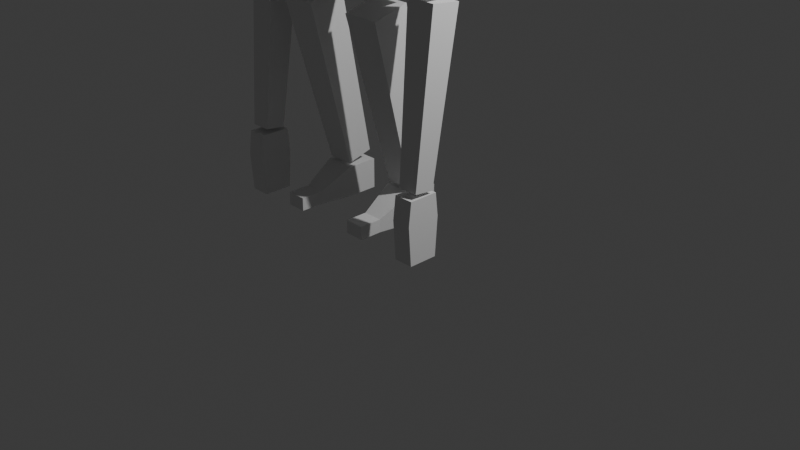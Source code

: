 # Source: legs_and_arms.blend  (saved by Blender 5.2.45; exported with 4.5.12 LTS)
import bpy
from mathutils import Matrix  # noqa: F401  (used for matrix-valued properties, if any)

bpy.ops.wm.read_factory_settings(use_empty=True)
scene = bpy.context.scene
scene.name = 'Scene'

# ---- collections
col_collection = bpy.data.collections.new('Collection'); scene.collection.children.link(col_collection)
col_ik_leg_rig = bpy.data.collections.new('IK leg rig '); scene.collection.children.link(col_ik_leg_rig)
col_fk_leg_rig = bpy.data.collections.new('FK leg rig'); scene.collection.children.link(col_fk_leg_rig)
col_ik_arm = bpy.data.collections.new('IK arm'); scene.collection.children.link(col_ik_arm)
col_fk_arm = bpy.data.collections.new('FK arm'); scene.collection.children.link(col_fk_arm)

# ---- materials (node trees are filled in below, after node groups)
mat_material = bpy.data.materials.new('Material')
mat_material.alpha_threshold = 0.0
mat_material.use_backface_culling_lightprobe_volume = False
mat_material.roughness = 0.5
mat_material.line_color = (0.0, 0.0, 0.0, 1.0)

# ---- material node trees
mat_material.use_nodes = True; mat_material.node_tree.nodes.clear()
_N = mat_material.node_tree.nodes; _L = mat_material.node_tree.links
n0 = _N.new('ShaderNodeOutputMaterial'); n0.name = 'Material Output'; n0.location = (200, 100)
n1 = _N.new('ShaderNodeBsdfPrincipled'); n1.name = 'Principled BSDF'; n1.location = (-200, 100)
n1.inputs[10].default_value = 0.005
_L.new(n1.outputs[0], n0.inputs[0])
n0.is_active_output = True

# ---- world
world_world = bpy.data.worlds.new('World'); scene.world = world_world
world_world.use_nodes = True; world_world.node_tree.nodes.clear()
_N = world_world.node_tree.nodes; _L = world_world.node_tree.links
n0 = _N.new('ShaderNodeOutputWorld'); n0.name = 'World Output'; n0.location = (200, 100)
n1 = _N.new('ShaderNodeBackground'); n1.name = 'Background'; n1.location = (-200, 100)
n1.inputs[0].default_value = (0.05088, 0.05088, 0.05088, 1.0)
_L.new(n1.outputs[0], n0.inputs[0])
n0.is_active_output = True
world_world.color = (0.05088, 0.05088, 0.05088)
world_world.sun_shadow_jitter_overblur = 0.0

# ---- cameras
cam_camera = bpy.data.cameras.new('Camera')
cam_camera.clip_end = 100.0
cam_camera.ortho_scale = 7.314

# ---- lights
light_light = bpy.data.lights.new('Light', 'POINT')
light_light.energy = 1000.0
light_light.shadow_soft_size = 0.1

# ---- meshes
me_cube_003 = bpy.data.meshes.new('Cube.003')
me_cube_003.from_pydata([(0.2777, 0.2418, 0.938), (0.1952, 0.1701, -1.059), (0.2777, -0.3137, 0.938), (0.1952, -0.2202, -1.059), (-0.2777, 0.2418, 0.938), (-0.1952, 0.1701, -1.059), (-0.2777, -0.3137, 0.938), (-0.1952, -0.2202, -1.059)], [], [(0, 4, 6, 2), (3, 2, 6, 7), (7, 6, 4, 5), (5, 1, 3, 7), (1, 0, 2, 3), (5, 4, 0, 1)])
_uv = me_cube_003.uv_layers.new(name='UVMap')
_uv.uv.foreach_set('vector', [0.625, 0.5, 0.875, 0.5, 0.875, 0.75, 0.625, 0.75, 0.375, 0.75, 0.625, 0.75, 0.625, 1.0, 0.375, 1.0, 0.375, 0.0, 0.625, 0.0, 0.625, 0.25, 0.375, 0.25, 0.125, 0.5, 0.375, 0.5, 0.375, 0.75, 0.125, 0.75, 0.375, 0.5, 0.625, 0.5, 0.625, 0.75, 0.375, 0.75, 0.375, 0.25, 0.625, 0.25, 0.625, 0.5, 0.375, 0.5])
me_cube_003.materials.append(mat_material)
me_cube_003.use_mirror_vertex_groups = False
me_cube_003.update()
me_cube_004 = bpy.data.meshes.new('Cube.004')
me_cube_004.from_pydata([(0.2009, 0.2009, 0.9033), (0.1459, 0.08294, -0.9618), (0.2009, -0.2009, 0.9033), (0.1459, -0.2088, -0.9618), (-0.2009, 0.2009, 0.9033), (-0.1459, 0.08294, -0.9618), (-0.2009, -0.2009, 0.9033), (-0.1459, -0.2088, -0.9618)], [], [(0, 4, 6, 2), (3, 2, 6, 7), (7, 6, 4, 5), (5, 1, 3, 7), (1, 0, 2, 3), (5, 4, 0, 1)])
_uv = me_cube_004.uv_layers.new(name='UVMap')
_uv.uv.foreach_set('vector', [0.625, 0.5, 0.875, 0.5, 0.875, 0.75, 0.625, 0.75, 0.375, 0.75, 0.625, 0.75, 0.625, 1.0, 0.375, 1.0, 0.375, 0.0, 0.625, 0.0, 0.625, 0.25, 0.375, 0.25, 0.125, 0.5, 0.375, 0.5, 0.375, 0.75, 0.125, 0.75, 0.375, 0.5, 0.625, 0.5, 0.625, 0.75, 0.375, 0.75, 0.375, 0.25, 0.625, 0.25, 0.625, 0.5, 0.375, 0.5])
me_cube_004.materials.append(mat_material)
me_cube_004.use_mirror_vertex_groups = False
me_cube_004.update()
me_cube_005 = bpy.data.meshes.new('Cube.005')
me_cube_005.from_pydata([(0.1658, 0.1658, 0.1658), (0.1658, 0.1658, -0.1647), (0.1658, -0.1658, 0.1658), (0.1658, -0.1658, -0.1647), (-0.1658, 0.1658, 0.1658), (-0.1658, 0.1658, -0.1647), (-0.1658, -0.1658, 0.1658), (-0.1658, -0.1658, -0.1647), (0.1061, -0.5218, -0.02428), (0.1061, -0.5218, -0.1647), (-0.1061, -0.5218, -0.02428), (-0.1061, -0.5218, -0.1647), (0.1061, -0.7644, -0.02428), (0.1061, -0.7644, -0.1647), (-0.1061, -0.7644, -0.02428), (-0.1061, -0.7644, -0.1647)], [], [(0, 4, 6, 2), (3, 2, 8, 9), (7, 6, 4, 5), (5, 1, 3, 7), (1, 0, 2, 3), (5, 4, 0, 1), (11, 9, 13, 15), (6, 7, 11, 10), (7, 3, 9, 11), (2, 6, 10, 8), (13, 12, 14, 15), (9, 8, 12, 13), (8, 10, 14, 12), (10, 11, 15, 14)])
_uv = me_cube_005.uv_layers.new(name='UVMap')
_uv.uv.foreach_set('vector', [0.625, 0.5, 0.875, 0.5, 0.875, 0.75, 0.625, 0.75, 0.375, 0.75, 0.625, 0.75, 0.625, 0.75, 0.375, 0.75, 0.375, 0.0, 0.625, 0.0, 0.625, 0.25, 0.375, 0.25, 0.125, 0.5, 0.375, 0.5, 0.375, 0.75, 0.125, 0.75, 0.375, 0.5, 0.625, 0.5, 0.625, 0.75, 0.375, 0.75, 0.375, 0.25, 0.625, 0.25, 0.625, 0.5, 0.375, 0.5, 0.125, 0.75, 0.375, 0.75, 0.375, 0.75, 0.125, 0.75, 0.625, 0.0, 0.375, 0.0, 0.375, 0.0, 0.625, 0.0, 0.125, 0.75, 0.375, 0.75, 0.375, 0.75, 0.125, 0.75, 0.625, 0.75, 0.875, 0.75, 0.875, 0.75, 0.625, 0.75, 0.375, 0.75, 0.625, 0.75, 0.625, 1.0, 0.375, 1.0, 0.375, 0.75, 0.625, 0.75, 0.625, 0.75, 0.375, 0.75, 0.625, 0.75, 0.875, 0.75, 0.875, 0.75, 0.625, 0.75, 0.625, 0.0, 0.375, 0.0, 0.375, 0.0, 0.625, 0.0])
me_cube_005.materials.append(mat_material)
me_cube_005.use_mirror_vertex_groups = False
me_cube_005.update()
me_cube = bpy.data.meshes.new('Cube')
me_cube.from_pydata([(0.2777, 0.2418, 0.938), (0.1952, 0.1701, -1.059), (0.2777, -0.3137, 0.938), (0.1952, -0.2202, -1.059), (-0.2777, 0.2418, 0.938), (-0.1952, 0.1701, -1.059), (-0.2777, -0.3137, 0.938), (-0.1952, -0.2202, -1.059)], [], [(0, 4, 6, 2), (3, 2, 6, 7), (7, 6, 4, 5), (5, 1, 3, 7), (1, 0, 2, 3), (5, 4, 0, 1)])
_uv = me_cube.uv_layers.new(name='UVMap')
_uv.uv.foreach_set('vector', [0.625, 0.5, 0.875, 0.5, 0.875, 0.75, 0.625, 0.75, 0.375, 0.75, 0.625, 0.75, 0.625, 1.0, 0.375, 1.0, 0.375, 0.0, 0.625, 0.0, 0.625, 0.25, 0.375, 0.25, 0.125, 0.5, 0.375, 0.5, 0.375, 0.75, 0.125, 0.75, 0.375, 0.5, 0.625, 0.5, 0.625, 0.75, 0.375, 0.75, 0.375, 0.25, 0.625, 0.25, 0.625, 0.5, 0.375, 0.5])
me_cube.materials.append(mat_material)
me_cube.use_mirror_vertex_groups = False
me_cube.update()
me_cube_001 = bpy.data.meshes.new('Cube.001')
me_cube_001.from_pydata([(0.2009, 0.2009, 0.9033), (0.1459, 0.08294, -0.9618), (0.2009, -0.2009, 0.9033), (0.1459, -0.2088, -0.9618), (-0.2009, 0.2009, 0.9033), (-0.1459, 0.08294, -0.9618), (-0.2009, -0.2009, 0.9033), (-0.1459, -0.2088, -0.9618)], [], [(0, 4, 6, 2), (3, 2, 6, 7), (7, 6, 4, 5), (5, 1, 3, 7), (1, 0, 2, 3), (5, 4, 0, 1)])
_uv = me_cube_001.uv_layers.new(name='UVMap')
_uv.uv.foreach_set('vector', [0.625, 0.5, 0.875, 0.5, 0.875, 0.75, 0.625, 0.75, 0.375, 0.75, 0.625, 0.75, 0.625, 1.0, 0.375, 1.0, 0.375, 0.0, 0.625, 0.0, 0.625, 0.25, 0.375, 0.25, 0.125, 0.5, 0.375, 0.5, 0.375, 0.75, 0.125, 0.75, 0.375, 0.5, 0.625, 0.5, 0.625, 0.75, 0.375, 0.75, 0.375, 0.25, 0.625, 0.25, 0.625, 0.5, 0.375, 0.5])
me_cube_001.materials.append(mat_material)
me_cube_001.use_mirror_vertex_groups = False
me_cube_001.update()
me_cube_002 = bpy.data.meshes.new('Cube.002')
me_cube_002.from_pydata([(0.1658, 0.1658, 0.1658), (0.1658, 0.1658, -0.1647), (0.1658, -0.1658, 0.1658), (0.1658, -0.1658, -0.1647), (-0.1658, 0.1658, 0.1658), (-0.1658, 0.1658, -0.1647), (-0.1658, -0.1658, 0.1658), (-0.1658, -0.1658, -0.1647), (0.1061, -0.5218, -0.02428), (0.1061, -0.5218, -0.1647), (-0.1061, -0.5218, -0.02428), (-0.1061, -0.5218, -0.1647), (0.1061, -0.7644, -0.02428), (0.1061, -0.7644, -0.1647), (-0.1061, -0.7644, -0.02428), (-0.1061, -0.7644, -0.1647)], [], [(0, 4, 6, 2), (3, 2, 8, 9), (7, 6, 4, 5), (5, 1, 3, 7), (1, 0, 2, 3), (5, 4, 0, 1), (11, 9, 13, 15), (6, 7, 11, 10), (7, 3, 9, 11), (2, 6, 10, 8), (13, 12, 14, 15), (9, 8, 12, 13), (8, 10, 14, 12), (10, 11, 15, 14)])
_uv = me_cube_002.uv_layers.new(name='UVMap')
_uv.uv.foreach_set('vector', [0.625, 0.5, 0.875, 0.5, 0.875, 0.75, 0.625, 0.75, 0.375, 0.75, 0.625, 0.75, 0.625, 0.75, 0.375, 0.75, 0.375, 0.0, 0.625, 0.0, 0.625, 0.25, 0.375, 0.25, 0.125, 0.5, 0.375, 0.5, 0.375, 0.75, 0.125, 0.75, 0.375, 0.5, 0.625, 0.5, 0.625, 0.75, 0.375, 0.75, 0.375, 0.25, 0.625, 0.25, 0.625, 0.5, 0.375, 0.5, 0.125, 0.75, 0.375, 0.75, 0.375, 0.75, 0.125, 0.75, 0.625, 0.0, 0.375, 0.0, 0.375, 0.0, 0.625, 0.0, 0.125, 0.75, 0.375, 0.75, 0.375, 0.75, 0.125, 0.75, 0.625, 0.75, 0.875, 0.75, 0.875, 0.75, 0.625, 0.75, 0.375, 0.75, 0.625, 0.75, 0.625, 1.0, 0.375, 1.0, 0.375, 0.75, 0.625, 0.75, 0.625, 0.75, 0.375, 0.75, 0.625, 0.75, 0.875, 0.75, 0.875, 0.75, 0.625, 0.75, 0.625, 0.0, 0.375, 0.0, 0.375, 0.0, 0.625, 0.0])
me_cube_002.materials.append(mat_material)
me_cube_002.use_mirror_vertex_groups = False
me_cube_002.update()
me_cube_009 = bpy.data.meshes.new('Cube.009')
me_cube_009.from_pydata([(-0.1794, -0.1794, -1.0), (-0.2431, -0.2431, 1.0), (-0.1794, 0.1794, -1.0), (-0.2431, 0.2431, 1.0), (0.1794, -0.1794, -1.0), (0.2431, -0.2431, 1.0), (0.1794, 0.1794, -1.0), (0.2431, 0.2431, 1.0)], [], [(0, 1, 3, 2), (2, 3, 7, 6), (6, 7, 5, 4), (4, 5, 1, 0), (2, 6, 4, 0), (7, 3, 1, 5)])
_uv = me_cube_009.uv_layers.new(name='UVMap')
_uv.uv.foreach_set('vector', [0.375, 0.0, 0.625, 0.0, 0.625, 0.25, 0.375, 0.25, 0.375, 0.25, 0.625, 0.25, 0.625, 0.5, 0.375, 0.5, 0.375, 0.5, 0.625, 0.5, 0.625, 0.75, 0.375, 0.75, 0.375, 0.75, 0.625, 0.75, 0.625, 1.0, 0.375, 1.0, 0.125, 0.5, 0.375, 0.5, 0.375, 0.75, 0.125, 0.75, 0.625, 0.5, 0.875, 0.5, 0.875, 0.75, 0.625, 0.75])
me_cube_009.update()
me_cube_010 = bpy.data.meshes.new('Cube.010')
me_cube_010.from_pydata([(-0.1232, -0.1232, -1.0), (-0.1794, -0.1794, 1.0), (-0.1232, 0.1232, -1.0), (-0.1794, 0.1794, 1.0), (0.1232, -0.1232, -1.0), (0.1794, -0.1794, 1.0), (0.1232, 0.1232, -1.0), (0.1794, 0.1794, 1.0)], [], [(0, 1, 3, 2), (2, 3, 7, 6), (6, 7, 5, 4), (4, 5, 1, 0), (2, 6, 4, 0), (7, 3, 1, 5)])
_uv = me_cube_010.uv_layers.new(name='UVMap')
_uv.uv.foreach_set('vector', [0.375, 0.0, 0.625, 0.0, 0.625, 0.25, 0.375, 0.25, 0.375, 0.25, 0.625, 0.25, 0.625, 0.5, 0.375, 0.5, 0.375, 0.5, 0.625, 0.5, 0.625, 0.75, 0.375, 0.75, 0.375, 0.75, 0.625, 0.75, 0.625, 1.0, 0.375, 1.0, 0.125, 0.5, 0.375, 0.5, 0.375, 0.75, 0.125, 0.75, 0.625, 0.5, 0.875, 0.5, 0.875, 0.75, 0.625, 0.75])
me_cube_010.update()
me_cube_011 = bpy.data.meshes.new('Cube.011')
me_cube_011.from_pydata([(-0.1199, -0.1794, -0.4174), (-0.1199, -0.1794, 0.345), (-0.1199, 0.1794, -0.4174), (-0.1199, 0.1794, 0.345), (0.1199, -0.1794, -0.4174), (0.1199, -0.1794, 0.345), (0.1199, 0.1794, -0.4174), (0.1199, 0.1794, 0.345), (-0.1199, -0.2123, 0.06333), (-0.1199, 0.2123, 0.06333), (0.1199, 0.2123, 0.06333), (0.1199, -0.2123, 0.06333)], [], [(8, 1, 3, 9), (9, 3, 7, 10), (10, 7, 5, 11), (11, 5, 1, 8), (2, 6, 4, 0), (7, 3, 1, 5), (4, 11, 8, 0), (6, 10, 11, 4), (2, 9, 10, 6), (0, 8, 9, 2)])
_uv = me_cube_011.uv_layers.new(name='UVMap')
_uv.uv.foreach_set('vector', [0.5, 0.0, 0.625, 0.0, 0.625, 0.25, 0.5, 0.25, 0.5, 0.25, 0.625, 0.25, 0.625, 0.5, 0.5, 0.5, 0.5, 0.5, 0.625, 0.5, 0.625, 0.75, 0.5, 0.75, 0.5, 0.75, 0.625, 0.75, 0.625, 1.0, 0.5, 1.0, 0.125, 0.5, 0.375, 0.5, 0.375, 0.75, 0.125, 0.75, 0.625, 0.5, 0.875, 0.5, 0.875, 0.75, 0.625, 0.75, 0.375, 0.75, 0.5, 0.75, 0.5, 1.0, 0.375, 1.0, 0.375, 0.5, 0.5, 0.5, 0.5, 0.75, 0.375, 0.75, 0.375, 0.25, 0.5, 0.25, 0.5, 0.5, 0.375, 0.5, 0.375, 0.0, 0.5, 0.0, 0.5, 0.25, 0.375, 0.25])
me_cube_011.update()
me_cube_006 = bpy.data.meshes.new('Cube.006')
me_cube_006.from_pydata([(-0.1794, -0.1794, -1.0), (-0.2431, -0.2431, 1.0), (-0.1794, 0.1794, -1.0), (-0.2431, 0.2431, 1.0), (0.1794, -0.1794, -1.0), (0.2431, -0.2431, 1.0), (0.1794, 0.1794, -1.0), (0.2431, 0.2431, 1.0)], [], [(0, 1, 3, 2), (2, 3, 7, 6), (6, 7, 5, 4), (4, 5, 1, 0), (2, 6, 4, 0), (7, 3, 1, 5)])
_uv = me_cube_006.uv_layers.new(name='UVMap')
_uv.uv.foreach_set('vector', [0.375, 0.0, 0.625, 0.0, 0.625, 0.25, 0.375, 0.25, 0.375, 0.25, 0.625, 0.25, 0.625, 0.5, 0.375, 0.5, 0.375, 0.5, 0.625, 0.5, 0.625, 0.75, 0.375, 0.75, 0.375, 0.75, 0.625, 0.75, 0.625, 1.0, 0.375, 1.0, 0.125, 0.5, 0.375, 0.5, 0.375, 0.75, 0.125, 0.75, 0.625, 0.5, 0.875, 0.5, 0.875, 0.75, 0.625, 0.75])
me_cube_006.update()
me_cube_007 = bpy.data.meshes.new('Cube.007')
me_cube_007.from_pydata([(-0.1232, -0.1232, -1.0), (-0.1794, -0.1794, 1.0), (-0.1232, 0.1232, -1.0), (-0.1794, 0.1794, 1.0), (0.1232, -0.1232, -1.0), (0.1794, -0.1794, 1.0), (0.1232, 0.1232, -1.0), (0.1794, 0.1794, 1.0)], [], [(0, 1, 3, 2), (2, 3, 7, 6), (6, 7, 5, 4), (4, 5, 1, 0), (2, 6, 4, 0), (7, 3, 1, 5)])
_uv = me_cube_007.uv_layers.new(name='UVMap')
_uv.uv.foreach_set('vector', [0.375, 0.0, 0.625, 0.0, 0.625, 0.25, 0.375, 0.25, 0.375, 0.25, 0.625, 0.25, 0.625, 0.5, 0.375, 0.5, 0.375, 0.5, 0.625, 0.5, 0.625, 0.75, 0.375, 0.75, 0.375, 0.75, 0.625, 0.75, 0.625, 1.0, 0.375, 1.0, 0.125, 0.5, 0.375, 0.5, 0.375, 0.75, 0.125, 0.75, 0.625, 0.5, 0.875, 0.5, 0.875, 0.75, 0.625, 0.75])
me_cube_007.update()
me_cube_008 = bpy.data.meshes.new('Cube.008')
me_cube_008.from_pydata([(-0.1199, -0.1794, -0.4174), (-0.1199, -0.1794, 0.345), (-0.1199, 0.1794, -0.4174), (-0.1199, 0.1794, 0.345), (0.1199, -0.1794, -0.4174), (0.1199, -0.1794, 0.345), (0.1199, 0.1794, -0.4174), (0.1199, 0.1794, 0.345), (-0.1199, -0.2123, 0.06333), (-0.1199, 0.2123, 0.06333), (0.1199, 0.2123, 0.06333), (0.1199, -0.2123, 0.06333)], [], [(8, 1, 3, 9), (9, 3, 7, 10), (10, 7, 5, 11), (11, 5, 1, 8), (2, 6, 4, 0), (7, 3, 1, 5), (4, 11, 8, 0), (6, 10, 11, 4), (2, 9, 10, 6), (0, 8, 9, 2)])
_uv = me_cube_008.uv_layers.new(name='UVMap')
_uv.uv.foreach_set('vector', [0.5, 0.0, 0.625, 0.0, 0.625, 0.25, 0.5, 0.25, 0.5, 0.25, 0.625, 0.25, 0.625, 0.5, 0.5, 0.5, 0.5, 0.5, 0.625, 0.5, 0.625, 0.75, 0.5, 0.75, 0.5, 0.75, 0.625, 0.75, 0.625, 1.0, 0.5, 1.0, 0.125, 0.5, 0.375, 0.5, 0.375, 0.75, 0.125, 0.75, 0.625, 0.5, 0.875, 0.5, 0.875, 0.75, 0.625, 0.75, 0.375, 0.75, 0.5, 0.75, 0.5, 1.0, 0.375, 1.0, 0.375, 0.5, 0.5, 0.5, 0.5, 0.75, 0.375, 0.75, 0.375, 0.25, 0.5, 0.25, 0.5, 0.5, 0.375, 0.5, 0.375, 0.0, 0.5, 0.0, 0.5, 0.25, 0.375, 0.25])
me_cube_008.update()
arm_armature_001 = bpy.data.armatures.new('Armature.001')  # bones are not reproduced
arm_armature = bpy.data.armatures.new('Armature')  # bones are not reproduced
arm_armature_003 = bpy.data.armatures.new('Armature.003')  # bones are not reproduced
arm_armature_002 = bpy.data.armatures.new('Armature.002')  # bones are not reproduced

# ---- objects
ob_light = bpy.data.objects.new('Light', light_light)
ob_camera = bpy.data.objects.new('Camera', cam_camera)
ob_upper_leg_001 = bpy.data.objects.new('upper leg.001', me_cube_003)
ob_lower_leg_001 = bpy.data.objects.new('lower leg.001', me_cube_004)
ob_foot_001 = bpy.data.objects.new('foot.001', me_cube_005)
ob_ik_armature = bpy.data.objects.new('ik armature', arm_armature_001)
ob_upper_leg = bpy.data.objects.new('upper leg', me_cube)
ob_lower_leg = bpy.data.objects.new('lower leg', me_cube_001)
ob_foot = bpy.data.objects.new('foot', me_cube_002)
ob_armature = bpy.data.objects.new('Armature', arm_armature)
ob_upper_arm_ik = bpy.data.objects.new('upper arm IK', me_cube_009)
ob_forearmik = bpy.data.objects.new('forearmIK', me_cube_010)
ob_handik = bpy.data.objects.new('handIK', me_cube_011)
ob_ik = bpy.data.objects.new('IK', arm_armature_003)
ob_upper_arm_fk = bpy.data.objects.new('upper arm FK', me_cube_006)
ob_forearmfk = bpy.data.objects.new('forearmFK', me_cube_007)
ob_handfk = bpy.data.objects.new('handFK', me_cube_008)
ob_fk_arm = bpy.data.objects.new('FK arm', arm_armature_002)

# ---- transforms, parenting, visibility, modifiers, constraints
ob_light.location = (4.076, 1.005, 5.904)
ob_light.rotation_euler = (0.6503, 0.05522, 1.866)
ob_light.lock_rotations_4d = False
ob_light.empty_display_type = 'ARROWS'
ob_light.color = (0.0, 0.0, 0.0, 0.0)
ob_light.lineart.crease_threshold = 0.0
ob_camera.location = (7.359, -6.926, 4.958)
ob_camera.rotation_euler = (1.109, 0.0, 0.8149)
ob_camera.lock_rotations_4d = False
ob_camera.empty_display_type = 'ARROWS'
ob_camera.color = (0.0, 0.0, 0.0, 0.0)
ob_camera.display_type = 'WIRE'
ob_camera.lineart.crease_threshold = 0.0
ob_upper_leg_001.parent = ob_ik_armature
ob_upper_leg_001.location = (0.0, 0.0, 3.417)
ob_upper_leg_001.rotation_euler = (-0.2602, -5.712e-17, 7.473e-18)
ob_upper_leg_001.lock_rotations_4d = False
ob_upper_leg_001.empty_display_type = 'ARROWS'
ob_upper_leg_001.lineart.crease_threshold = 0.0
_vg = ob_upper_leg_001.vertex_groups.new(name='upper leg')
for _i, _w in zip([0, 1, 2, 3, 4, 5, 6, 7], [1.0, 1.0, 1.0, 1.0, 1.0, 1.0, 0.9806, 1.0]): _vg.add([_i], _w, 'REPLACE')
_vg = ob_upper_leg_001.vertex_groups.new(name='lower leg')
for _i, _w in zip([3, 4, 5, 6, 7], [0.0, 0.0, 0.0, 0.01944, 0.0]): _vg.add([_i], _w, 'REPLACE')
_vg = ob_upper_leg_001.vertex_groups.new(name='foot')
_vg = ob_upper_leg_001.vertex_groups.new(name='toes')
_m = ob_upper_leg_001.modifiers.new('Armature', 'ARMATURE')
_m.object = ob_ik_armature
ob_lower_leg_001.parent = ob_ik_armature
ob_lower_leg_001.location = (-8.757e-18, -0.0507, 1.357)
ob_lower_leg_001.rotation_euler = (0.2697, 5.917e-17, 8.028e-18)
ob_lower_leg_001.lock_rotations_4d = False
ob_lower_leg_001.empty_display_type = 'ARROWS'
ob_lower_leg_001.lineart.crease_threshold = 0.0
_vg = ob_lower_leg_001.vertex_groups.new(name='upper leg')
_vg = ob_lower_leg_001.vertex_groups.new(name='lower leg')
for _i, _w in zip([0, 1, 2, 3, 4, 5, 6, 7], [0.9994, 1.0, 0.9981, 0.9856, 0.9992, 0.9938, 0.9916, 0.9913]): _vg.add([_i], _w, 'REPLACE')
_vg = ob_lower_leg_001.vertex_groups.new(name='foot')
for _i, _w in zip([1, 3, 5, 7], [0.0, 0.01445, 0.006232, 0.008734]): _vg.add([_i], _w, 'REPLACE')
_vg = ob_lower_leg_001.vertex_groups.new(name='toes')
_m = ob_lower_leg_001.modifiers.new('Armature', 'ARMATURE')
_m.object = ob_ik_armature
ob_foot_001.parent = ob_ik_armature
ob_foot_001.location = (-4.296e-16, 0.1612, 0.1741)
ob_foot_001.lock_rotations_4d = False
ob_foot_001.empty_display_type = 'ARROWS'
ob_foot_001.lineart.crease_threshold = 0.0
_vg = ob_foot_001.vertex_groups.new(name='upper leg')
_vg = ob_foot_001.vertex_groups.new(name='lower leg')
for _i, _w in zip([0, 1, 2, 4, 5, 6], [0.0, 0.002806, 1.89e-05, 0.01299, 6.294e-05, 0.0]): _vg.add([_i], _w, 'REPLACE')
_vg = ob_foot_001.vertex_groups.new(name='foot')
for _i, _w in zip([0, 1, 2, 3, 4, 5, 6, 7, 8, 9, 10, 11], [1.0, 0.9969, 0.9999, 0.967, 0.987, 0.9999, 1.0, 0.947, 0.03649, 0.0131, 0.0412, 0.01258]): _vg.add([_i], _w, 'REPLACE')
_vg = ob_foot_001.vertex_groups.new(name='toes')
for _i, _w in zip([1, 2, 3, 5, 6, 7, 8, 9, 10, 11, 12, 13, 14, 15], [0.0003237, 0.0001178, 0.03298, 5.009e-06, 0.0, 0.05303, 0.9556, 0.9678, 0.953, 0.9682, 0.9949, 0.9961, 0.9943, 0.9968]): _vg.add([_i], _w, 'REPLACE')
_m = ob_foot_001.modifiers.new('Armature', 'ARMATURE')
_m.object = ob_ik_armature
ob_ik_armature.location = (-0.9012, 0.0, 0.0)
ob_ik_armature.show_in_front = True
ob_upper_leg.parent = ob_armature
ob_upper_leg.location = (0.0, 0.0, 3.417)
ob_upper_leg.rotation_euler = (-0.2602, -5.712e-17, 7.473e-18)
ob_upper_leg.lock_rotations_4d = False
ob_upper_leg.empty_display_type = 'ARROWS'
ob_upper_leg.lineart.crease_threshold = 0.0
_vg = ob_upper_leg.vertex_groups.new(name='upper leg')
for _i, _w in zip([0, 1, 2, 3, 4, 5, 6, 7], [1.0, 1.0, 1.0, 1.0, 1.0, 1.0, 0.9806, 1.0]): _vg.add([_i], _w, 'REPLACE')
_vg = ob_upper_leg.vertex_groups.new(name='lower leg')
for _i, _w in zip([3, 4, 5, 6, 7], [0.0, 0.0, 0.0, 0.01944, 0.0]): _vg.add([_i], _w, 'REPLACE')
_vg = ob_upper_leg.vertex_groups.new(name='foot')
_vg = ob_upper_leg.vertex_groups.new(name='toes')
_m = ob_upper_leg.modifiers.new('Armature', 'ARMATURE')
_m.object = ob_armature
ob_lower_leg.parent = ob_armature
ob_lower_leg.location = (-8.757e-18, -0.0507, 1.357)
ob_lower_leg.rotation_euler = (0.2697, 5.917e-17, 8.028e-18)
ob_lower_leg.lock_rotations_4d = False
ob_lower_leg.empty_display_type = 'ARROWS'
ob_lower_leg.lineart.crease_threshold = 0.0
_vg = ob_lower_leg.vertex_groups.new(name='upper leg')
_vg = ob_lower_leg.vertex_groups.new(name='lower leg')
for _i, _w in zip([0, 1, 2, 3, 4, 5, 6, 7], [0.9994, 1.0, 0.9981, 0.9856, 0.9992, 0.9938, 0.9916, 0.9913]): _vg.add([_i], _w, 'REPLACE')
_vg = ob_lower_leg.vertex_groups.new(name='foot')
for _i, _w in zip([1, 3, 5, 7], [0.0, 0.01445, 0.006232, 0.008734]): _vg.add([_i], _w, 'REPLACE')
_vg = ob_lower_leg.vertex_groups.new(name='toes')
_m = ob_lower_leg.modifiers.new('Armature', 'ARMATURE')
_m.object = ob_armature
ob_foot.parent = ob_armature
ob_foot.location = (-4.296e-16, 0.1612, 0.1741)
ob_foot.lock_rotations_4d = False
ob_foot.empty_display_type = 'ARROWS'
ob_foot.lineart.crease_threshold = 0.0
_vg = ob_foot.vertex_groups.new(name='upper leg')
_vg = ob_foot.vertex_groups.new(name='lower leg')
for _i, _w in zip([0, 1, 2, 4, 5, 6], [0.0, 0.002806, 1.89e-05, 0.01299, 6.294e-05, 0.0]): _vg.add([_i], _w, 'REPLACE')
_vg = ob_foot.vertex_groups.new(name='foot')
for _i, _w in zip([0, 1, 2, 3, 4, 5, 6, 7, 8, 9, 10, 11], [1.0, 0.9969, 0.9999, 0.967, 0.987, 0.9999, 1.0, 0.947, 0.03649, 0.0131, 0.0412, 0.01258]): _vg.add([_i], _w, 'REPLACE')
_vg = ob_foot.vertex_groups.new(name='toes')
for _i, _w in zip([1, 2, 3, 5, 6, 7, 8, 9, 10, 11, 12, 13, 14, 15], [0.0003237, 0.0001178, 0.03298, 5.009e-06, 0.0, 0.05303, 0.9556, 0.9678, 0.953, 0.9682, 0.9949, 0.9961, 0.9943, 0.9968]): _vg.add([_i], _w, 'REPLACE')
_m = ob_foot.modifiers.new('Armature', 'ARMATURE')
_m.object = ob_armature
ob_armature.location = (0.0, 0.0, 0.0)
ob_armature.show_in_front = True
ob_upper_arm_ik.parent = ob_ik
ob_upper_arm_ik.location = (0.0, 0.0, 2.122)
ob_upper_arm_ik.rotation_euler = (0.1185, -0.0, 0.0)
_vg = ob_upper_arm_ik.vertex_groups.new(name='upper arm')
_vg.add([0, 1, 2, 3, 4, 5, 6, 7], 1.0, 'REPLACE')
_vg = ob_upper_arm_ik.vertex_groups.new(name='forearm')
_vg = ob_upper_arm_ik.vertex_groups.new(name='hand')
_m = ob_upper_arm_ik.modifiers.new('Armature', 'ARMATURE')
_m.object = ob_ik
ob_forearmik.parent = ob_ik
ob_forearmik.location = (0.0, 0.0, 0.002583)
ob_forearmik.rotation_euler = (-0.1102, -0.0, 0.0)
_vg = ob_forearmik.vertex_groups.new(name='upper arm')
_vg = ob_forearmik.vertex_groups.new(name='forearm')
for _i, _w in zip([0, 1, 2, 3, 4, 5, 6, 7], [0.5023, 0.9957, 0.5182, 0.9962, 0.5027, 0.9962, 0.5184, 0.9958]): _vg.add([_i], _w, 'REPLACE')
_vg = ob_forearmik.vertex_groups.new(name='hand')
for _i, _w in zip([0, 2, 4, 6], [0.4977, 0.4818, 0.4973, 0.4816]): _vg.add([_i], _w, 'REPLACE')
_m = ob_forearmik.modifiers.new('Armature', 'ARMATURE')
_m.object = ob_ik
ob_handik.parent = ob_ik
ob_handik.location = (0.0, -0.1133, -1.387)
_vg = ob_handik.vertex_groups.new(name='upper arm')
_vg = ob_handik.vertex_groups.new(name='forearm')
_vg = ob_handik.vertex_groups.new(name='hand')
_vg.add([0, 1, 2, 3, 4, 5, 6, 7, 8, 9, 10, 11], 1.0, 'REPLACE')
_m = ob_handik.modifiers.new('Armature', 'ARMATURE')
_m.object = ob_ik
ob_ik.location = (0.6855, -0.3369, 1.561)
ob_ik.scale = (0.8766, 0.8766, 0.8766)
ob_ik.show_in_front = True
ob_upper_arm_fk.parent = ob_fk_arm
ob_upper_arm_fk.location = (0.0, 0.0, 2.122)
ob_upper_arm_fk.rotation_euler = (0.1185, -0.0, 0.0)
_vg = ob_upper_arm_fk.vertex_groups.new(name='upper arm')
_vg.add([0, 1, 2, 3, 4, 5, 6, 7], 1.0, 'REPLACE')
_vg = ob_upper_arm_fk.vertex_groups.new(name='forearm')
_vg = ob_upper_arm_fk.vertex_groups.new(name='hand')
_m = ob_upper_arm_fk.modifiers.new('Armature', 'ARMATURE')
_m.object = ob_fk_arm
ob_forearmfk.parent = ob_fk_arm
ob_forearmfk.location = (0.0, 0.0, 0.002583)
ob_forearmfk.rotation_euler = (-0.1102, -0.0, 0.0)
_vg = ob_forearmfk.vertex_groups.new(name='upper arm')
_vg = ob_forearmfk.vertex_groups.new(name='forearm')
for _i, _w in zip([0, 1, 2, 3, 4, 5, 6, 7], [0.5023, 0.9957, 0.5182, 0.9962, 0.5027, 0.9962, 0.5184, 0.9958]): _vg.add([_i], _w, 'REPLACE')
_vg = ob_forearmfk.vertex_groups.new(name='hand')
for _i, _w in zip([0, 2, 4, 6], [0.4977, 0.4818, 0.4973, 0.4816]): _vg.add([_i], _w, 'REPLACE')
_m = ob_forearmfk.modifiers.new('Armature', 'ARMATURE')
_m.object = ob_fk_arm
ob_handfk.parent = ob_fk_arm
ob_handfk.location = (0.0, -0.1133, -1.387)
_vg = ob_handfk.vertex_groups.new(name='upper arm')
_vg = ob_handfk.vertex_groups.new(name='forearm')
_vg = ob_handfk.vertex_groups.new(name='hand')
_vg.add([0, 1, 2, 3, 4, 5, 6, 7, 8, 9, 10, 11], 1.0, 'REPLACE')
_m = ob_handfk.modifiers.new('Armature', 'ARMATURE')
_m.object = ob_fk_arm
ob_fk_arm.location = (-1.535, -0.3369, 1.561)
ob_fk_arm.scale = (0.8766, 0.8766, 0.8766)
ob_fk_arm.show_in_front = True

# ---- collection membership
col_collection.objects.link(ob_light)
col_collection.objects.link(ob_camera)
col_ik_leg_rig.objects.link(ob_upper_leg_001)
col_ik_leg_rig.objects.link(ob_lower_leg_001)
col_ik_leg_rig.objects.link(ob_foot_001)
col_ik_leg_rig.objects.link(ob_ik_armature)
col_fk_leg_rig.objects.link(ob_upper_leg)
col_fk_leg_rig.objects.link(ob_lower_leg)
col_fk_leg_rig.objects.link(ob_foot)
col_fk_leg_rig.objects.link(ob_armature)
col_ik_arm.objects.link(ob_upper_arm_ik)
col_ik_arm.objects.link(ob_forearmik)
col_ik_arm.objects.link(ob_handik)
col_ik_arm.objects.link(ob_ik)
col_fk_arm.objects.link(ob_upper_arm_fk)
col_fk_arm.objects.link(ob_forearmfk)
col_fk_arm.objects.link(ob_handfk)
col_fk_arm.objects.link(ob_fk_arm)

# ---- scene / render settings (as saved in the file)
scene.camera = ob_camera
scene.frame_start = 1; scene.frame_end = 40; scene.frame_set(1)
scene.render.engine = 'BLENDER_EEVEE_NEXT'
scene.render.bake_bias = 0.0
scene.render.bake_samples = 0
scene.render.compositor_device = 'GPU'
scene.eevee.use_volume_custom_range = False
scene.eevee.fast_gi_thickness_near = 0.1
scene.eevee.fast_gi_thickness_far = 0.0
scene.eevee.ray_tracing_options.screen_trace_thickness = 0.1
bpy.context.view_layer.update()
